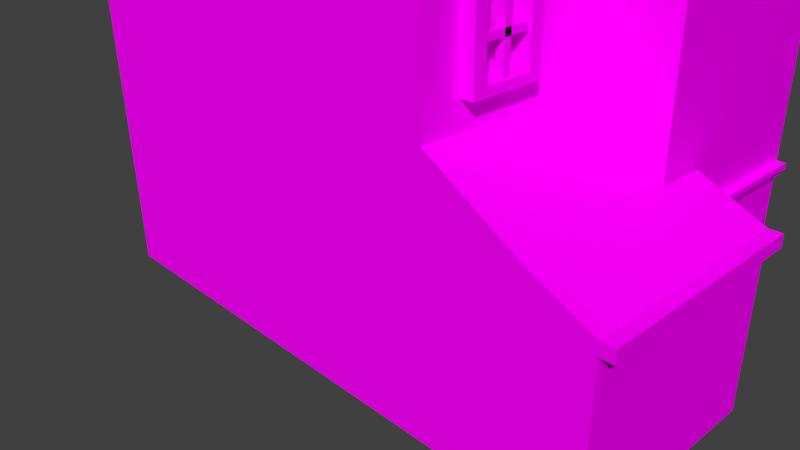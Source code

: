 # Source: building04.blend  (saved by Blender 2.77.0; exported with 4.5.12 LTS)
import bpy
from mathutils import Matrix  # noqa: F401  (used for matrix-valued properties, if any)

bpy.ops.wm.read_factory_settings(use_empty=True)
scene = bpy.context.scene
scene.name = 'Scene'

# ---- collections
col_collection_1 = bpy.data.collections.new('Collection 1'); scene.collection.children.link(col_collection_1)

# ---- images (referenced by path relative to the original .blend; pixels are not part of the script)
import os
ASSET_DIR = os.environ.get("B2B_ASSET_DIR", "")  # directory of the original .blend (textures are referenced by path, not embedded)
HERE = os.path.dirname(os.path.abspath(__file__))  # packed textures are extracted next to this script under _unpacked/

def load_image(name, relpath, width, height, colorspace="sRGB"):
    """Load a texture the original file referenced (path relative to the .blend, or extracted next to this script)."""
    p = next((c for c in (os.path.join(HERE, relpath), os.path.join(ASSET_DIR, relpath)) if relpath and os.path.exists(c)), "")
    if p:
        img = bpy.data.images.load(p, check_existing=True)
        img.name = name
    else:  # same state as the original file: an image datablock whose file is absent (Cycles renders it pink)
        img = bpy.data.images.new(name, width, height)
        img.source = "FILE"
        img.filepath = "//" + (relpath or name)
    img.colorspace_settings.name = colorspace
    return img
img_colorpalette_jpg = load_image('colorPalette.jpg', 'colorPalette.jpg', 1024, 1024, 'sRGB')

# ---- materials (node trees are filled in below, after node groups)
mat_material = bpy.data.materials.new('Material')
mat_material.alpha_threshold = 0.0
mat_material.roughness = 0.5
mat_material.line_color = (0.0, 0.0, 0.0, 1.0)

# ---- material node trees
mat_material.use_nodes = True; mat_material.node_tree.nodes.clear()
_N = mat_material.node_tree.nodes; _L = mat_material.node_tree.links
n0 = _N.new('ShaderNodeOutputMaterial'); n0.name = 'Material Output'; n0.location = (300, 300)
n1 = _N.new('ShaderNodeBsdfDiffuse'); n1.name = 'Diffuse BSDF'; n1.location = (10, 300)
n2 = _N.new('ShaderNodeTexImage'); n2.name = 'Image Texture'; n2.location = (228, 132)
n2.width = 140
n2.image = img_colorpalette_jpg
n3 = _N.new('ShaderNodeTexCoord'); n3.name = 'Texture Coordinate'; n3.location = (-183, 230)
_L.new(n1.outputs[0], n0.inputs[0])
_L.new(n3.outputs[2], n2.inputs[0])
_L.new(n2.outputs[0], n1.inputs[0])
n0.is_active_output = True

# ---- world
world_world = bpy.data.worlds.new('World'); scene.world = world_world
world_world.color = (0.05088, 0.05088, 0.05088)
world_world.use_sun_shadow = False
world_world.sun_shadow_jitter_overblur = 0.0
world_world.cycles.sampling_method = 'MANUAL'

# ---- cameras
cam_camera = bpy.data.cameras.new('Camera')
cam_camera.clip_end = 100.0
cam_camera.lens = 35.0
cam_camera.sensor_width = 32.0
cam_camera.sensor_height = 18.0
cam_camera.ortho_scale = 7.314
cam_camera.dof.focus_distance = 0.0

# ---- meshes
me_cube = bpy.data.meshes.new('Cube')
me_cube.from_pydata([(2.0, 2.1, 0.0), (2.0, -2.1, 0.0), (-2.0, -2.1, 0.0), (-2.0, 2.1, 0.0), (2.0, 2.1, 7.0), (-2.0, -2.1, 7.0), (-2.0, 2.1, 7.0), (4.768e-07, 2.1, 0.0), (0.0, -2.1, 0.0), (4.768e-07, 2.1, 9.0), (-9.537e-07, -2.1, 9.0), (3.0, 2.1, 1.703e-08), (3.0, -2.1, 1.703e-08), (3.0, 2.1, 7.0), (3.0, -2.1, 7.0), (2.0, 0.7, 0.0), (2.0, -0.7, 0.0), (-2.0, -0.7, 0.0), (-2.0, 0.7, 0.0), (2.0, 0.7, 7.0), (2.0, -0.7, 7.0), (-2.0, -0.7, 7.0), (-2.0, 0.7, 7.0), (0.0, 0.7, 9.0), (-4.768e-07, -0.7, 9.0), (1.589e-07, -0.7, 0.0), (3.179e-07, 0.7, 0.0), (3.0, 0.7, 1.703e-08), (3.0, -0.7, 1.703e-08), (3.0, 0.7, 7.0), (3.0, -0.7, 7.0), (2.0, -0.7, 8.0), (2.0, -2.1, 7.0), (3.0, -0.7, 8.0), (2.0, 0.7, 8.0), (3.0, 0.7, 8.0), (2.0, 0.0, 0.0), (-2.0, 5.96e-07, 0.0), (2.0, -1.192e-06, 7.0), (-2.0, 2.98e-07, 7.0), (-2.384e-07, -4.768e-07, 9.0), (2.384e-07, 3.576e-07, 0.0), (3.0, -0.164, 1.703e-08), (3.0, -1.431e-06, 7.0), (2.0, -1.192e-06, 8.0), (3.0, -1.431e-06, 8.0), (2.0, 2.1, 4.859), (2.0, -2.1, 4.859), (-2.0, -2.1, 4.859), (-2.0, 2.1, 4.859), (4.768e-07, 2.1, 6.059), (-5.722e-07, -2.1, 6.059), (3.0, 2.1, 5.4), (3.0, -2.1, 4.859), (3.0, 0.9346, 5.859), (3.0, -0.7, 4.859), (-2.0, -0.7, 4.859), (-2.0, 0.7, 4.859), (-2.0, 4.172e-07, 4.859), (3.0, -0.164, 5.4), (4.0, 2.1, -1.135e-08), (4.0, 0.9346, -1.135e-08), (4.0, 0.9346, 5.859), (4.0, -0.164, -1.135e-08), (4.0, -0.164, 5.4), (4.0, 2.1, 5.4), (-3.576e-07, -2.1, 2.883), (2.993, -0.7, 2.883), (-2.0, -0.7, 2.883), (-2.0, 0.7, 2.883), (-2.0, 5.066e-07, 2.883), (2.993, -0.164, 2.883), (2.0, 2.1, 2.883), (2.0, -2.1, 2.883), (-2.0, -2.1, 2.883), (-2.0, 2.1, 2.883), (4.768e-07, 2.1, 2.883), (3.0, 2.1, 2.883), (2.993, -2.1, 2.883), (4.0, 0.9346, 2.883), (4.0, -0.164, 2.883), (4.0, 2.1, 2.883), (4.748, -0.7, 1.703e-08), (4.748, -2.1, 1.703e-08), (4.748, -0.164, 1.703e-08), (4.747, -0.7, 1.944), (4.747, -0.164, 1.944), (4.748, -2.1, 1.944), (4.025, -0.7, 1.703e-08), (4.025, -2.1, 1.703e-08), (4.031, -0.7, 2.276), (4.031, -0.164, 2.276), (4.031, -2.1, 2.276), (4.025, -0.164, 1.703e-08), (4.747, 0.3537, 1.944), (4.748, 0.3538, 7.663e-08), (4.031, 0.3537, 2.276), (4.025, 0.3538, 7.663e-08), (4.025, -1.846, 1.703e-08), (4.031, -1.846, 2.276), (4.748, -1.846, 1.944), (4.748, -1.846, 1.703e-08), (-2.0, -1.846, 2.883), (2.993, -1.846, 2.883), (3.0, -1.846, 4.859), (-2.0, -1.846, 4.859), (3.0, -1.795, 7.194), (2.0, -1.795, 7.194), (4.075e-08, -1.846, 0.0), (-2.0, -1.846, 7.0), (-2.0, -1.846, 0.0), (3.0, -1.846, 7.0), (3.0, -1.846, 1.703e-08), (-8.314e-07, -1.846, 9.0), (2.0, -1.846, 7.0), (2.0, -1.846, 0.0), (3.0, -1.677, 6.685), (3.0, -1.677, 5.174), (3.0, -0.8686, 6.685), (3.0, -0.8686, 5.174), (2.994, -0.8686, 3.174), (2.994, -1.677, 3.174), (2.999, -0.8686, 4.569), (2.999, -1.677, 4.569), (3.155, -1.677, 6.685), (3.155, -1.677, 5.174), (3.155, -0.8686, 6.685), (3.155, -0.8686, 5.174), (3.149, -0.8686, 3.173), (3.149, -1.677, 3.173), (3.154, -0.8686, 4.568), (3.154, -1.677, 4.568), (3.155, -1.539, 6.581), (3.155, -1.539, 5.279), (3.155, -1.007, 6.581), (3.155, -1.007, 5.279), (3.149, -1.007, 3.27), (3.149, -1.539, 3.27), (3.154, -1.007, 4.472), (3.154, -1.539, 4.472), (2.969, -1.539, 6.581), (2.969, -1.539, 5.279), (2.969, -1.007, 6.581), (2.969, -1.007, 5.279), (2.963, -1.007, 3.27), (2.963, -1.539, 3.27), (2.968, -1.007, 4.472), (2.968, -1.539, 4.472), (3.021, -1.608, 4.117), (3.021, -1.608, 4.193), (3.021, -0.9797, 4.117), (3.021, -0.9797, 4.193), (3.117, -1.608, 4.117), (3.117, -1.608, 4.193), (3.117, -0.9797, 4.117), (3.117, -0.9797, 4.193), (3.021, -1.608, 3.609), (3.021, -1.608, 3.684), (3.021, -0.9797, 3.609), (3.021, -0.9797, 3.684), (3.117, -1.608, 3.609), (3.117, -1.608, 3.684), (3.117, -0.9797, 3.609), (3.117, -0.9797, 3.684), (3.021, -1.221, 3.226), (3.021, -1.296, 3.226), (3.021, -1.221, 4.509), (3.021, -1.296, 4.509), (3.117, -1.221, 3.226), (3.117, -1.296, 3.226), (3.117, -1.221, 4.509), (3.117, -1.296, 4.509), (3.021, -1.608, 6.193), (3.021, -1.608, 6.269), (3.021, -0.9797, 6.193), (3.021, -0.9797, 6.269), (3.117, -1.608, 6.193), (3.117, -1.608, 6.269), (3.117, -0.9797, 6.193), (3.117, -0.9797, 6.269), (3.021, -1.608, 5.685), (3.021, -1.608, 5.76), (3.021, -0.9797, 5.685), (3.021, -0.9797, 5.76), (3.117, -1.608, 5.685), (3.117, -1.608, 5.76), (3.117, -0.9797, 5.685), (3.117, -0.9797, 5.76), (3.021, -1.221, 5.302), (3.021, -1.296, 5.302), (3.021, -1.221, 6.585), (3.021, -1.296, 6.585), (3.117, -1.221, 5.302), (3.117, -1.296, 5.302), (3.117, -1.221, 6.585), (3.117, -1.296, 6.585), (2.0, -1.795, 7.371), (2.0, -2.1, 7.177), (3.0, -1.795, 7.371), (3.0, -2.1, 7.177), (3.0, 2.1, 7.177), (2.0, 2.1, 7.177), (2.0, 0.7, 8.177), (2.0, -1.192e-06, 8.177), (2.0, -0.7, 8.177), (3.0, 0.7, 8.177), (3.0, -1.431e-06, 8.177), (3.0, -0.7, 8.177), (3.129, -1.795, 7.194), (3.129, -2.1, 7.0), (3.129, 2.1, 7.0), (3.129, 0.7, 8.0), (3.129, -1.55e-06, 8.0), (3.129, -0.7, 8.0), (3.129, 0.7, 8.177), (3.129, 2.1, 7.177), (3.129, -1.795, 7.371), (3.129, -2.1, 7.177), (3.129, -1.55e-06, 8.177), (3.129, -0.7, 8.177), (3.0, -0.1672, 5.616), (4.0, -0.1672, 5.616), (3.0, 0.9315, 6.358), (3.0, 2.097, 5.616), (4.0, 0.9315, 6.358), (4.0, 2.097, 5.616), (4.134, 0.9346, 6.141), (4.134, -0.164, 5.4), (4.134, 2.1, 5.4), (4.118, 0.9413, 6.351), (4.118, -0.1574, 5.609), (4.118, 2.107, 5.609), (4.0, 0.9374, 5.781), (4.0, -0.1613, 5.04), (4.0, 2.103, 5.04), (4.134, 0.9374, 5.781), (4.134, -0.1613, 5.04), (4.134, 2.103, 5.04), (4.272, 0.9346, 6.141), (4.272, -0.164, 5.4), (4.272, 2.1, 5.4), (4.272, 0.9315, 6.358), (4.272, -0.1672, 5.616), (4.272, 2.097, 5.616), (-2.384e-07, -2.1, 1.808), (-2.0, -0.7, 1.808), (-2.0, 0.7, 1.808), (-2.0, 5.513e-07, 1.808), (2.996, -0.164, 1.808), (4.0, 0.9346, 1.808), (4.0, -0.164, 1.808), (-2.0, -1.846, 1.808), (2.0, 2.1, 1.808), (2.0, -2.1, 1.808), (-2.0, -2.1, 1.808), (-2.0, 2.1, 1.808), (4.768e-07, 2.1, 1.808), (3.0, 2.1, 1.808), (2.996, -2.1, 1.808), (4.0, 2.1, 1.808), (4.748, -0.7, 1.808), (4.748, -0.164, 1.808), (4.748, -2.1, 1.808), (4.028, -2.1, 1.808), (4.028, -0.164, 1.808), (4.748, 0.3537, 1.808), (4.028, 0.3537, 1.808), (4.748, -1.846, 1.808), (4.887, -0.7, 1.944), (4.888, -1.846, 1.944), (4.888, -2.1, 1.808), (4.888, -2.1, 1.944), (4.887, -0.164, 1.944), (4.887, 0.3538, 1.944), (4.887, -0.7, 1.808), (4.887, -0.164, 1.808), (4.887, 0.3538, 1.808), (4.888, -1.846, 1.808), (3.989, 0.3219, 1.713), (3.989, 0.3219, 1.79), (3.989, 2.097, 1.713), (3.989, 2.097, 1.79), (4.057, 0.3219, 1.713), (4.057, 0.3219, 1.79), (4.057, 2.097, 1.713), (4.057, 2.097, 1.79), (3.989, 0.3219, 1.853), (3.989, 2.097, 1.853), (4.057, 2.097, 1.853), (4.057, 0.3219, 1.853), (4.103, 2.097, 1.79), (4.103, 0.3219, 1.79), (4.103, 2.097, 1.853), (4.103, 0.3219, 1.853), (4.012, -0.1572, 4.724), (4.012, -0.1572, 4.802), (4.012, 2.088, 4.724), (4.012, 2.088, 4.802), (4.08, -0.1572, 4.724), (4.08, -0.1572, 4.802), (4.08, 2.088, 4.724), (4.08, 2.088, 4.802), (4.012, -0.1572, 4.865), (4.012, 2.088, 4.865), (4.08, 2.088, 4.865), (4.08, -0.1572, 4.865), (4.126, 2.088, 4.802), (4.126, -0.1572, 4.802), (4.126, 2.088, 4.865), (4.126, -0.1572, 4.865), (3.016, -2.093, 4.724), (3.016, -2.093, 4.802), (3.016, -0.1986, 4.724), (3.016, -0.1986, 4.802), (3.084, -2.093, 4.724), (3.084, -2.093, 4.802), (3.084, -0.1986, 4.724), (3.084, -0.1986, 4.802), (3.016, -2.093, 4.865), (3.016, -0.1986, 4.865), (3.084, -0.1986, 4.865), (3.084, -2.093, 4.865), (3.131, -0.1986, 4.802), (3.131, -2.093, 4.802), (3.131, -0.1986, 4.865), (3.131, -2.093, 4.865), (3.011, -0.1589, 4.724), (3.011, -0.1589, 4.802), (4.127, -0.1589, 4.724), (4.127, -0.1589, 4.802), (3.011, -0.2269, 4.724), (3.011, -0.2269, 4.802), (4.127, -0.2269, 4.724), (4.127, -0.2269, 4.802), (3.011, -0.1589, 4.865), (4.127, -0.1589, 4.865), (4.127, -0.2269, 4.865), (3.011, -0.2269, 4.865), (4.127, -0.2734, 4.802), (3.011, -0.2734, 4.802), (4.127, -0.2734, 4.865), (3.011, -0.2734, 4.865), (4.0, 1.754, 4.722), (4.0, 0.8633, 4.722), (4.0, 1.754, 3.327), (4.0, 0.8633, 3.327), (4.0, 0.3401, 4.371)], [], [(108, 8, 2, 110), (113, 109, 5, 10), (43, 29, 35, 45), (51, 10, 5, 48), (57, 22, 6, 49), (256, 7, 3, 255), (252, 0, 7, 256), (47, 32, 10, 51), (114, 113, 10, 32), (115, 1, 8, 108), (104, 111, 14, 53), (253, 1, 12, 258), (46, 4, 13, 52), (15, 0, 11, 27), (115, 16, 28, 112), (36, 15, 27, 42), (52, 13, 29, 54), (59, 43, 30, 55), (0, 15, 26, 7), (36, 16, 25, 41), (4, 9, 23, 19), (38, 40, 24, 20), (105, 109, 21, 56), (58, 39, 22, 57), (111, 30, 33, 106), (9, 6, 22, 23), (40, 39, 21, 24), (7, 26, 18, 3), (41, 25, 17, 37), (205, 206, 218, 214), (34, 44, 203, 202), (107, 32, 197, 196), (4, 19, 34), (114, 32, 107), (38, 20, 31, 44), (29, 13, 35), (19, 38, 44, 34), (13, 4, 201, 200), (26, 41, 37, 18), (23, 22, 39, 40), (56, 21, 39, 58), (19, 23, 40, 38), (15, 36, 41, 26), (54, 29, 43, 59), (16, 36, 42, 28), (30, 43, 45, 33), (27, 11, 60, 61), (68, 56, 58, 70), (24, 21, 109, 113), (20, 24, 113, 114), (16, 115, 108, 25), (65, 52, 223, 225), (111, 104, 117, 116), (32, 47, 53, 14), (1, 115, 112, 12), (48, 5, 109, 105), (4, 46, 50, 9), (9, 50, 49, 6), (14, 111, 106), (207, 198, 216, 219), (20, 114, 107, 31), (89, 98, 101, 83), (225, 224, 229, 231), (42, 27, 61, 63), (248, 42, 63, 250), (254, 74, 102, 251), (257, 77, 81, 259), (55, 104, 123, 122), (259, 81, 79, 249), (249, 79, 80, 250), (244, 66, 74, 254), (246, 69, 75, 255), (253, 73, 66, 244), (91, 90, 85, 86), (252, 72, 77, 257), (98, 88, 82, 101), (251, 102, 68, 245), (247, 70, 69, 246), (245, 68, 70, 247), (59, 71, 80, 64), (47, 73, 78, 53), (46, 72, 76, 50), (260, 261, 275, 274), (267, 260, 274, 277), (99, 92, 87, 100), (261, 84, 95, 265), (263, 89, 83, 262), (88, 93, 84, 82), (28, 42, 93, 88), (258, 12, 89, 263), (248, 71, 91, 264), (103, 78, 92, 99), (112, 28, 88, 98), (71, 67, 90, 91), (266, 96, 94, 265), (84, 93, 97, 95), (91, 86, 94, 96), (264, 91, 96, 266), (67, 103, 99, 90), (12, 112, 98, 89), (48, 105, 102, 74), (87, 262, 270, 271), (25, 108, 110, 17), (70, 58, 57, 69), (105, 56, 68, 102), (71, 59, 55, 67), (46, 52, 77, 72), (103, 104, 53, 78), (47, 51, 66, 73), (69, 57, 49, 75), (66, 51, 48, 74), (79, 346, 62, 64, 80), (65, 62, 343, 342), (52, 65, 81, 77), (50, 76, 75, 49), (90, 99, 100, 85), (118, 116, 124, 126), (104, 55, 119, 117), (55, 30, 118, 119), (30, 111, 116, 118), (122, 123, 131, 130), (67, 55, 122, 120), (104, 103, 121, 123), (103, 67, 120, 121), (125, 127, 135, 133), (129, 128, 136, 137), (119, 118, 126, 127), (123, 121, 129, 131), (121, 120, 128, 129), (117, 119, 127, 125), (120, 122, 130, 128), (116, 117, 125, 124), (137, 136, 144, 145), (139, 137, 145, 147), (124, 125, 133, 132), (128, 130, 138, 136), (130, 131, 139, 138), (126, 124, 132, 134), (127, 126, 134, 135), (131, 129, 137, 139), (143, 142, 140, 141), (144, 146, 147, 145), (133, 135, 143, 141), (132, 133, 141, 140), (136, 138, 146, 144), (138, 139, 147, 146), (134, 132, 140, 142), (135, 134, 142, 143), (149, 151, 150, 148), (151, 155, 154, 150), (155, 153, 152, 154), (153, 149, 148, 152), (148, 150, 154, 152), (153, 155, 151, 149), (157, 159, 158, 156), (159, 163, 162, 158), (163, 161, 160, 162), (161, 157, 156, 160), (156, 158, 162, 160), (161, 163, 159, 157), (165, 167, 166, 164), (167, 171, 170, 166), (171, 169, 168, 170), (169, 165, 164, 168), (164, 166, 170, 168), (169, 171, 167, 165), (173, 175, 174, 172), (175, 179, 178, 174), (179, 177, 176, 178), (177, 173, 172, 176), (172, 174, 178, 176), (177, 179, 175, 173), (181, 183, 182, 180), (183, 187, 186, 182), (187, 185, 184, 186), (185, 181, 180, 184), (180, 182, 186, 184), (185, 187, 183, 181), (189, 191, 190, 188), (191, 195, 194, 190), (195, 193, 192, 194), (193, 189, 188, 192), (188, 190, 194, 192), (193, 195, 191, 189), (196, 197, 199, 198), (201, 202, 205, 200), (203, 204, 207, 206), (202, 203, 206, 205), (204, 196, 198, 207), (206, 207, 219, 218), (4, 34, 202, 201), (13, 200, 215, 210), (35, 13, 210, 211), (31, 107, 196, 204), (44, 31, 204, 203), (32, 14, 199, 197), (213, 212, 218, 219), (211, 210, 215, 214), (208, 213, 219, 216), (209, 208, 216, 217), (212, 211, 214, 218), (198, 199, 217, 216), (33, 45, 212, 213), (106, 33, 213, 208), (199, 14, 209, 217), (14, 106, 208, 209), (45, 35, 211, 212), (200, 205, 214, 215), (222, 220, 221, 224), (223, 222, 224, 225), (59, 64, 221, 220), (54, 59, 220, 222), (227, 64, 233, 236), (52, 54, 222, 223), (230, 227, 239, 242), (227, 226, 238, 239), (65, 225, 231, 228), (221, 64, 227, 230), (226, 227, 236, 235), (224, 221, 230, 229), (233, 232, 235, 236), (232, 234, 237, 235), (64, 62, 232, 233), (228, 226, 235, 237), (65, 228, 237, 234), (62, 65, 234, 232), (239, 238, 241, 242), (238, 240, 243, 241), (229, 230, 242, 241), (226, 228, 240, 238), (228, 231, 243, 240), (231, 229, 241, 243), (82, 260, 267, 101), (93, 264, 266, 97), (97, 266, 265, 95), (42, 248, 264, 93), (78, 258, 263, 92), (92, 263, 262, 87), (261, 265, 276, 275), (84, 261, 260, 82), (101, 267, 262, 83), (17, 245, 247, 37), (37, 247, 246, 18), (110, 251, 245, 17), (0, 252, 257, 11), (1, 253, 244, 8), (18, 246, 255, 3), (8, 244, 254, 2), (61, 249, 250, 63), (60, 259, 249, 61), (11, 257, 259, 60), (2, 254, 251, 110), (71, 248, 250, 80), (73, 253, 258, 78), (72, 252, 256, 76), (76, 256, 255, 75), (277, 269, 271, 270), (275, 272, 268, 274), (274, 268, 269, 277), (272, 275, 276, 273), (265, 94, 273, 276), (100, 87, 271, 269), (94, 86, 272, 273), (85, 100, 269, 268), (262, 267, 277, 270), (86, 85, 268, 272), (279, 281, 280, 278), (281, 285, 284, 280), (285, 283, 282, 284), (283, 279, 278, 282), (278, 280, 284, 282), (285, 281, 287, 288), (289, 288, 287, 286), (285, 288, 292, 290), (281, 279, 286, 287), (279, 283, 289, 286), (291, 290, 292, 293), (283, 285, 290, 291), (289, 283, 291, 293), (288, 289, 293, 292), (295, 297, 296, 294), (297, 301, 300, 296), (301, 299, 298, 300), (299, 295, 294, 298), (294, 296, 300, 298), (301, 297, 303, 304), (305, 304, 303, 302), (301, 304, 308, 306), (297, 295, 302, 303), (295, 299, 305, 302), (307, 306, 308, 309), (299, 301, 306, 307), (305, 299, 307, 309), (304, 305, 309, 308), (311, 313, 312, 310), (313, 317, 316, 312), (317, 315, 314, 316), (315, 311, 310, 314), (310, 312, 316, 314), (317, 313, 319, 320), (321, 320, 319, 318), (317, 320, 324, 322), (313, 311, 318, 319), (311, 315, 321, 318), (323, 322, 324, 325), (315, 317, 322, 323), (321, 315, 323, 325), (320, 321, 325, 324), (327, 329, 328, 326), (329, 333, 332, 328), (333, 331, 330, 332), (331, 327, 326, 330), (326, 328, 332, 330), (333, 329, 335, 336), (337, 336, 335, 334), (333, 336, 340, 338), (329, 327, 334, 335), (327, 331, 337, 334), (339, 338, 340, 341), (331, 333, 338, 339), (337, 331, 339, 341), (336, 337, 341, 340), (342, 343, 345, 344), (62, 346, 79, 345, 343), (79, 81, 344, 345), (81, 65, 342, 344)])
me_cube.materials.append(mat_material)
me_cube.use_remesh_preserve_volume = False
me_cube.use_remesh_preserve_attributes = False
me_cube.use_mirror_vertex_groups = False
me_cube.update()

# ---- objects
ob_cube = bpy.data.objects.new('Cube', me_cube)
ob_camera = bpy.data.objects.new('Camera', cam_camera)

# ---- transforms, parenting, visibility, modifiers, constraints
ob_cube.location = (0.0, 0.0, 0.0)
ob_cube.lock_rotations_4d = False
ob_cube.empty_display_type = 'ARROWS'
ob_cube.lineart.crease_threshold = 0.0
ob_camera.location = (7.481, -6.508, 5.344)
ob_camera.rotation_euler = (1.109, 0.01082, 0.8149)
ob_camera.lock_rotations_4d = False
ob_camera.empty_display_type = 'ARROWS'
ob_camera.color = (0.0, 0.0, 0.0, 0.0)
ob_camera.display_type = 'WIRE'
ob_camera.lineart.crease_threshold = 0.0

# ---- collection membership
col_collection_1.objects.link(ob_cube)
col_collection_1.objects.link(ob_camera)

# ---- scene / render settings (as saved in the file)
scene.camera = ob_camera
scene.frame_start = 1; scene.frame_end = 250; scene.frame_set(1)
scene.render.engine = 'CYCLES'
scene.render.resolution_percentage = 50
scene.render.dither_intensity = 0.0
scene.cycles.use_denoising = False
scene.cycles.samples = 128
scene.cycles.sampling_pattern = 'TABULATED_SOBOL'
scene.cycles.light_sampling_threshold = 0.0
scene.cycles.use_adaptive_sampling = False
scene.cycles.use_light_tree = False
scene.cycles.blur_glossy = 0.0
scene.cycles.sample_clamp_indirect = 0.0
scene.view_settings.view_transform = 'Standard'
bpy.context.view_layer.update()

# ---- added for rendering (the .blend has no usable light): sun
light_auto_sun = bpy.data.lights.new('AutoSun', 'SUN')
light_auto_sun.energy = 3.0
light_auto_sun.angle = 0.0523599
ob_auto_sun = bpy.data.objects.new('AutoSun', light_auto_sun)
scene.collection.objects.link(ob_auto_sun)
ob_auto_sun.rotation_euler = (0.872665, 0.174533, 0.523599)
bpy.context.view_layer.update()
